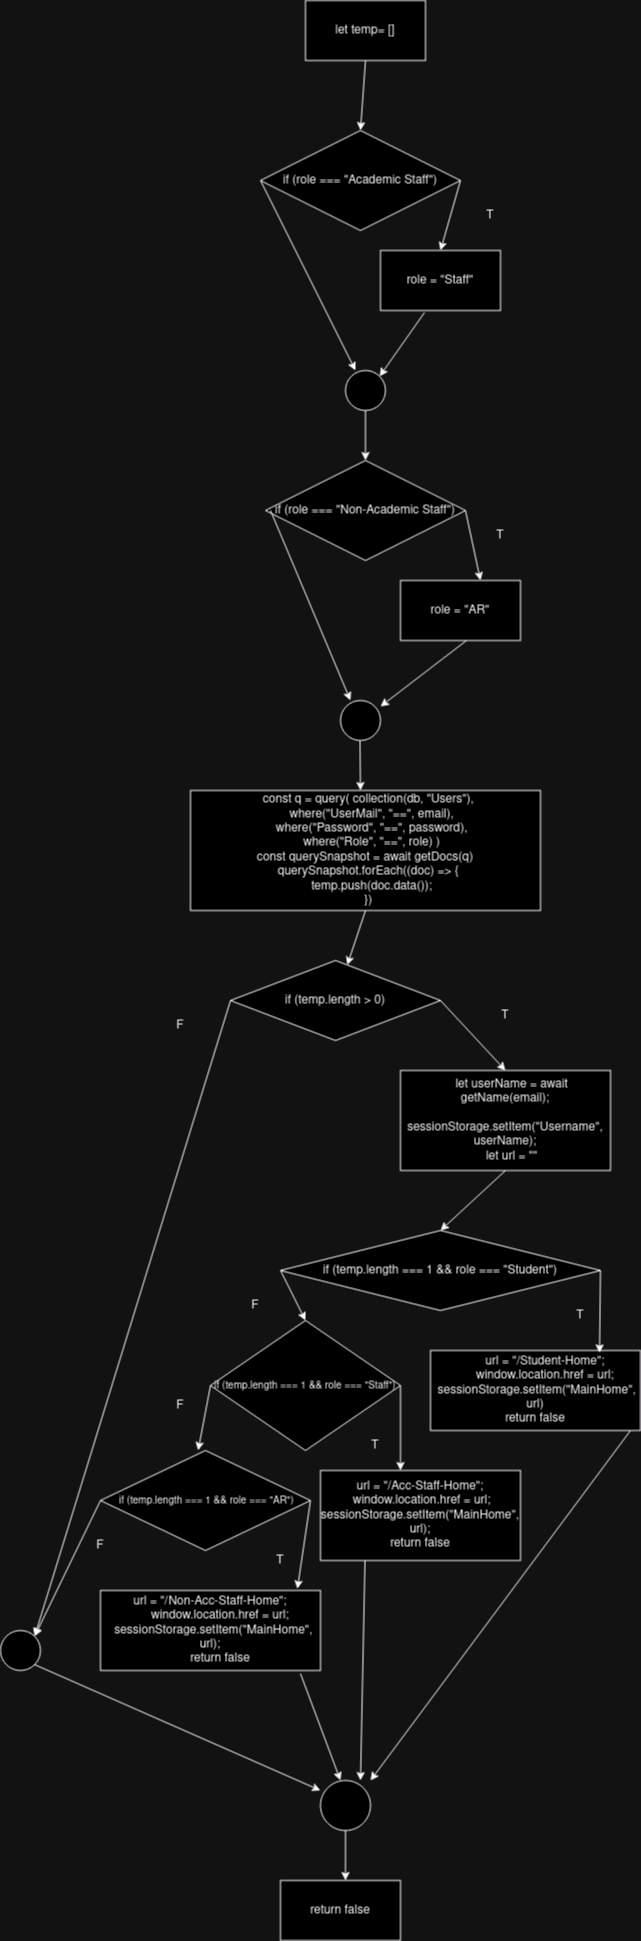

The diagram above was exported from draw.io. Its source (the exported page's mxGraphModel, read from the mxfile embedded in the PNG):
<mxGraphModel dx="1360" dy="795" grid="1" gridSize="10" guides="1" tooltips="1" connect="1" arrows="1" fold="1" page="1" pageScale="1" pageWidth="850" pageHeight="1100" math="0" shadow="0">
  <root>
    <mxCell id="0" />
    <mxCell id="1" parent="0" />
    <mxCell id="MmnCsslAQJuwzi1H_Ii2-1" value="let temp= []" style="rounded=0;whiteSpace=wrap;html=1;" vertex="1" parent="1">
      <mxGeometry x="505" y="90" width="120" height="60" as="geometry" />
    </mxCell>
    <mxCell id="MmnCsslAQJuwzi1H_Ii2-2" value="&lt;font style=&quot;font-size: 12px;&quot;&gt;if (role === &quot;Academic Staff&quot;)&lt;/font&gt;" style="rhombus;whiteSpace=wrap;html=1;" vertex="1" parent="1">
      <mxGeometry x="460" y="220" width="200" height="100" as="geometry" />
    </mxCell>
    <mxCell id="MmnCsslAQJuwzi1H_Ii2-3" value="" style="endArrow=classic;html=1;rounded=0;entryX=0.5;entryY=0;entryDx=0;entryDy=0;exitX=0.5;exitY=1;exitDx=0;exitDy=0;" edge="1" parent="1" source="MmnCsslAQJuwzi1H_Ii2-1" target="MmnCsslAQJuwzi1H_Ii2-2">
      <mxGeometry width="50" height="50" relative="1" as="geometry">
        <mxPoint x="540" y="100" as="sourcePoint" />
        <mxPoint x="580" y="150" as="targetPoint" />
      </mxGeometry>
    </mxCell>
    <mxCell id="MmnCsslAQJuwzi1H_Ii2-4" value="role = &quot;Staff&quot;" style="rounded=0;whiteSpace=wrap;html=1;" vertex="1" parent="1">
      <mxGeometry x="580" y="340" width="120" height="60" as="geometry" />
    </mxCell>
    <mxCell id="MmnCsslAQJuwzi1H_Ii2-6" value="" style="endArrow=classic;html=1;rounded=0;entryX=0.5;entryY=0;entryDx=0;entryDy=0;exitX=1;exitY=0.5;exitDx=0;exitDy=0;" edge="1" parent="1" source="MmnCsslAQJuwzi1H_Ii2-2" target="MmnCsslAQJuwzi1H_Ii2-4">
      <mxGeometry width="50" height="50" relative="1" as="geometry">
        <mxPoint x="640" y="230" as="sourcePoint" />
        <mxPoint x="690" y="310" as="targetPoint" />
      </mxGeometry>
    </mxCell>
    <mxCell id="MmnCsslAQJuwzi1H_Ii2-7" value="" style="endArrow=classic;html=1;rounded=0;entryX=0.25;entryY=0;entryDx=0;entryDy=0;entryPerimeter=0;exitX=0;exitY=0.5;exitDx=0;exitDy=0;" edge="1" parent="1" source="MmnCsslAQJuwzi1H_Ii2-2" target="MmnCsslAQJuwzi1H_Ii2-9">
      <mxGeometry width="50" height="50" relative="1" as="geometry">
        <mxPoint x="440" y="230" as="sourcePoint" />
        <mxPoint x="550" y="420" as="targetPoint" />
      </mxGeometry>
    </mxCell>
    <mxCell id="MmnCsslAQJuwzi1H_Ii2-8" value="" style="endArrow=classic;html=1;rounded=0;entryX=1;entryY=0;entryDx=0;entryDy=0;exitX=0.367;exitY=1.033;exitDx=0;exitDy=0;exitPerimeter=0;" edge="1" parent="1" source="MmnCsslAQJuwzi1H_Ii2-4" target="MmnCsslAQJuwzi1H_Ii2-9">
      <mxGeometry width="50" height="50" relative="1" as="geometry">
        <mxPoint x="660" y="380" as="sourcePoint" />
        <mxPoint x="580" y="420" as="targetPoint" />
      </mxGeometry>
    </mxCell>
    <mxCell id="MmnCsslAQJuwzi1H_Ii2-9" value="" style="ellipse;whiteSpace=wrap;html=1;aspect=fixed;" vertex="1" parent="1">
      <mxGeometry x="545" y="460" width="40" height="40" as="geometry" />
    </mxCell>
    <mxCell id="MmnCsslAQJuwzi1H_Ii2-11" value="&lt;font style=&quot;font-size: 12px;&quot;&gt;if (role === &quot;Non-Academic Staff&quot;)&lt;/font&gt;" style="rhombus;whiteSpace=wrap;html=1;" vertex="1" parent="1">
      <mxGeometry x="465" y="550" width="200" height="100" as="geometry" />
    </mxCell>
    <mxCell id="MmnCsslAQJuwzi1H_Ii2-13" value="" style="endArrow=classic;html=1;rounded=0;entryX=0.5;entryY=0;entryDx=0;entryDy=0;exitX=1;exitY=0.5;exitDx=0;exitDy=0;" edge="1" parent="1" source="MmnCsslAQJuwzi1H_Ii2-11">
      <mxGeometry width="50" height="50" relative="1" as="geometry">
        <mxPoint x="660" y="580" as="sourcePoint" />
        <mxPoint x="680" y="670" as="targetPoint" />
      </mxGeometry>
    </mxCell>
    <mxCell id="MmnCsslAQJuwzi1H_Ii2-14" value="role = &quot;AR&quot;" style="rounded=0;whiteSpace=wrap;html=1;" vertex="1" parent="1">
      <mxGeometry x="600" y="670" width="120" height="60" as="geometry" />
    </mxCell>
    <mxCell id="MmnCsslAQJuwzi1H_Ii2-15" value="" style="endArrow=classic;html=1;rounded=0;" edge="1" parent="1">
      <mxGeometry width="50" height="50" relative="1" as="geometry">
        <mxPoint x="470" y="600" as="sourcePoint" />
        <mxPoint x="550" y="790" as="targetPoint" />
      </mxGeometry>
    </mxCell>
    <mxCell id="MmnCsslAQJuwzi1H_Ii2-16" value="" style="endArrow=classic;html=1;rounded=0;entryX=1;entryY=0;entryDx=0;entryDy=0;" edge="1" parent="1">
      <mxGeometry width="50" height="50" relative="1" as="geometry">
        <mxPoint x="666" y="730" as="sourcePoint" />
        <mxPoint x="580" y="796" as="targetPoint" />
      </mxGeometry>
    </mxCell>
    <mxCell id="MmnCsslAQJuwzi1H_Ii2-17" value="" style="ellipse;whiteSpace=wrap;html=1;aspect=fixed;" vertex="1" parent="1">
      <mxGeometry x="540" y="790" width="40" height="40" as="geometry" />
    </mxCell>
    <mxCell id="MmnCsslAQJuwzi1H_Ii2-18" value="" style="endArrow=classic;html=1;rounded=0;" edge="1" parent="1">
      <mxGeometry width="50" height="50" relative="1" as="geometry">
        <mxPoint x="559.5" y="830" as="sourcePoint" />
        <mxPoint x="560" y="880" as="targetPoint" />
      </mxGeometry>
    </mxCell>
    <mxCell id="MmnCsslAQJuwzi1H_Ii2-20" value="&amp;nbsp; const q = query( collection(db, &quot;Users&quot;),&lt;br&gt;&amp;nbsp;&amp;nbsp;&amp;nbsp; where(&quot;UserMail&quot;, &quot;==&quot;, email),&lt;br&gt;&amp;nbsp;&amp;nbsp;&amp;nbsp; where(&quot;Password&quot;, &quot;==&quot;, password),&lt;br&gt;&lt;div&gt;&amp;nbsp;&amp;nbsp;&amp;nbsp; where(&quot;Role&quot;, &quot;==&quot;, role) )&lt;/div&gt;&lt;div&gt;const querySnapshot = await getDocs(q)&lt;/div&gt;&lt;div&gt;&amp;nbsp; querySnapshot.forEach((doc) =&amp;gt; {&lt;br&gt;&amp;nbsp;&amp;nbsp;&amp;nbsp; temp.push(doc.data());&lt;br&gt;&amp;nbsp; })&lt;br&gt;&lt;/div&gt;" style="rounded=0;whiteSpace=wrap;html=1;" vertex="1" parent="1">
      <mxGeometry x="390" y="880" width="350" height="120" as="geometry" />
    </mxCell>
    <mxCell id="MmnCsslAQJuwzi1H_Ii2-22" value="if (temp.length &amp;gt; 0)" style="rhombus;whiteSpace=wrap;html=1;" vertex="1" parent="1">
      <mxGeometry x="430" y="1050" width="210" height="80" as="geometry" />
    </mxCell>
    <mxCell id="MmnCsslAQJuwzi1H_Ii2-23" value="&amp;nbsp;&amp;nbsp;&amp;nbsp; let userName = await getName(email);&lt;br&gt;&amp;nbsp;&amp;nbsp;&amp;nbsp; sessionStorage.setItem(&quot;Username&quot;, userName);&lt;br&gt;&amp;nbsp;&amp;nbsp;&amp;nbsp; let url = &quot;&quot;" style="rounded=0;whiteSpace=wrap;html=1;" vertex="1" parent="1">
      <mxGeometry x="600" y="1160" width="210" height="100" as="geometry" />
    </mxCell>
    <mxCell id="MmnCsslAQJuwzi1H_Ii2-25" value="" style="endArrow=classic;html=1;rounded=0;exitX=0.5;exitY=1;exitDx=0;exitDy=0;" edge="1" parent="1" source="MmnCsslAQJuwzi1H_Ii2-20" target="MmnCsslAQJuwzi1H_Ii2-22">
      <mxGeometry width="50" height="50" relative="1" as="geometry">
        <mxPoint x="570" y="1000" as="sourcePoint" />
        <mxPoint x="620" y="950" as="targetPoint" />
      </mxGeometry>
    </mxCell>
    <mxCell id="MmnCsslAQJuwzi1H_Ii2-26" value="" style="endArrow=classic;html=1;rounded=0;entryX=0.5;entryY=0;entryDx=0;entryDy=0;" edge="1" parent="1" target="MmnCsslAQJuwzi1H_Ii2-23">
      <mxGeometry width="50" height="50" relative="1" as="geometry">
        <mxPoint x="640" y="1090" as="sourcePoint" />
        <mxPoint x="690" y="1040" as="targetPoint" />
      </mxGeometry>
    </mxCell>
    <mxCell id="MmnCsslAQJuwzi1H_Ii2-29" value="" style="endArrow=classic;html=1;rounded=0;entryX=1;entryY=0;entryDx=0;entryDy=0;exitX=0;exitY=0.5;exitDx=0;exitDy=0;" edge="1" parent="1" source="MmnCsslAQJuwzi1H_Ii2-22" target="MmnCsslAQJuwzi1H_Ii2-46">
      <mxGeometry width="50" height="50" relative="1" as="geometry">
        <mxPoint x="490" y="1090" as="sourcePoint" />
        <mxPoint x="10" y="1530" as="targetPoint" />
      </mxGeometry>
    </mxCell>
    <mxCell id="MmnCsslAQJuwzi1H_Ii2-30" value="if (temp.length === 1 &amp;amp;&amp;amp; role === &quot;Student&quot;)" style="rhombus;whiteSpace=wrap;html=1;" vertex="1" parent="1">
      <mxGeometry x="480" y="1320" width="320" height="80" as="geometry" />
    </mxCell>
    <mxCell id="MmnCsslAQJuwzi1H_Ii2-31" value="" style="endArrow=classic;html=1;rounded=0;entryX=0.5;entryY=0;entryDx=0;entryDy=0;exitX=0.5;exitY=1;exitDx=0;exitDy=0;" edge="1" parent="1" source="MmnCsslAQJuwzi1H_Ii2-23" target="MmnCsslAQJuwzi1H_Ii2-30">
      <mxGeometry width="50" height="50" relative="1" as="geometry">
        <mxPoint x="580" y="1280" as="sourcePoint" />
        <mxPoint x="630" y="1230" as="targetPoint" />
      </mxGeometry>
    </mxCell>
    <mxCell id="MmnCsslAQJuwzi1H_Ii2-32" value="&amp;nbsp;&amp;nbsp;&amp;nbsp;&amp;nbsp;&amp;nbsp; url = &quot;/Student-Home&quot;;&lt;br&gt;&amp;nbsp;&amp;nbsp;&amp;nbsp;&amp;nbsp;&amp;nbsp; window.location.href = url;&lt;br&gt;&lt;div&gt;&amp;nbsp;sessionStorage.setItem(&quot;MainHome&quot;, url)&lt;/div&gt;&lt;div&gt;return false&lt;br&gt;&lt;/div&gt;" style="rounded=0;whiteSpace=wrap;html=1;" vertex="1" parent="1">
      <mxGeometry x="630" y="1440" width="210" height="80" as="geometry" />
    </mxCell>
    <mxCell id="MmnCsslAQJuwzi1H_Ii2-33" value="" style="endArrow=classic;html=1;rounded=0;entryX=0.805;entryY=0.03;entryDx=0;entryDy=0;entryPerimeter=0;exitX=1;exitY=0.5;exitDx=0;exitDy=0;" edge="1" parent="1" source="MmnCsslAQJuwzi1H_Ii2-30" target="MmnCsslAQJuwzi1H_Ii2-32">
      <mxGeometry width="50" height="50" relative="1" as="geometry">
        <mxPoint x="810" y="1370" as="sourcePoint" />
        <mxPoint x="770" y="1320" as="targetPoint" />
      </mxGeometry>
    </mxCell>
    <mxCell id="MmnCsslAQJuwzi1H_Ii2-36" value="&lt;font style=&quot;font-size: 10px;&quot;&gt;if (temp.length === 1 &amp;amp;&amp;amp; role === &quot;Staff&quot;)&lt;/font&gt;" style="rhombus;whiteSpace=wrap;html=1;" vertex="1" parent="1">
      <mxGeometry x="410" y="1410" width="190" height="130" as="geometry" />
    </mxCell>
    <mxCell id="MmnCsslAQJuwzi1H_Ii2-37" value="" style="endArrow=classic;html=1;rounded=0;entryX=0.5;entryY=0;entryDx=0;entryDy=0;exitX=0;exitY=0.5;exitDx=0;exitDy=0;" edge="1" parent="1" source="MmnCsslAQJuwzi1H_Ii2-30" target="MmnCsslAQJuwzi1H_Ii2-36">
      <mxGeometry width="50" height="50" relative="1" as="geometry">
        <mxPoint x="400" y="1370" as="sourcePoint" />
        <mxPoint x="450" y="1320" as="targetPoint" />
      </mxGeometry>
    </mxCell>
    <mxCell id="MmnCsslAQJuwzi1H_Ii2-38" value="url = &quot;/Acc-Staff-Home&quot;;&lt;br&gt;&amp;nbsp;&amp;nbsp;&amp;nbsp;&amp;nbsp;&amp;nbsp; window.location.href = url;&amp;nbsp;&amp;nbsp;&amp;nbsp;&amp;nbsp;&amp;nbsp; sessionStorage.setItem(&quot;MainHome&quot;, url);&lt;div&gt;return false &lt;br&gt;&lt;/div&gt;" style="rounded=0;whiteSpace=wrap;html=1;" vertex="1" parent="1">
      <mxGeometry x="520" y="1560" width="200" height="90" as="geometry" />
    </mxCell>
    <mxCell id="MmnCsslAQJuwzi1H_Ii2-39" value="" style="endArrow=classic;html=1;rounded=0;exitX=1;exitY=0.5;exitDx=0;exitDy=0;" edge="1" parent="1" source="MmnCsslAQJuwzi1H_Ii2-36">
      <mxGeometry width="50" height="50" relative="1" as="geometry">
        <mxPoint x="520" y="1480" as="sourcePoint" />
        <mxPoint x="600" y="1560" as="targetPoint" />
      </mxGeometry>
    </mxCell>
    <mxCell id="MmnCsslAQJuwzi1H_Ii2-40" value="&lt;font style=&quot;font-size: 10px;&quot;&gt;&amp;nbsp;if (temp.length === 1 &amp;amp;&amp;amp; role === &quot;AR&quot;)&lt;/font&gt;" style="rhombus;whiteSpace=wrap;html=1;" vertex="1" parent="1">
      <mxGeometry x="300" y="1540" width="210" height="100" as="geometry" />
    </mxCell>
    <mxCell id="MmnCsslAQJuwzi1H_Ii2-41" value="" style="endArrow=classic;html=1;rounded=0;entryX=0.465;entryY=0;entryDx=0;entryDy=0;exitX=0;exitY=0.5;exitDx=0;exitDy=0;entryPerimeter=0;" edge="1" parent="1" source="MmnCsslAQJuwzi1H_Ii2-36" target="MmnCsslAQJuwzi1H_Ii2-40">
      <mxGeometry width="50" height="50" relative="1" as="geometry">
        <mxPoint x="250" y="1480" as="sourcePoint" />
        <mxPoint x="300" y="1430" as="targetPoint" />
      </mxGeometry>
    </mxCell>
    <mxCell id="MmnCsslAQJuwzi1H_Ii2-42" value="url = &quot;/Non-Acc-Staff-Home&quot;;&lt;br&gt;&amp;nbsp;&amp;nbsp;&amp;nbsp;&amp;nbsp;&amp;nbsp; window.location.href = url;&lt;br&gt;&amp;nbsp; sessionStorage.setItem(&quot;MainHome&quot;, url);&lt;br&gt;&amp;nbsp;&amp;nbsp;&amp;nbsp;&amp;nbsp;&amp;nbsp; return false" style="rounded=0;whiteSpace=wrap;html=1;" vertex="1" parent="1">
      <mxGeometry x="300" y="1680" width="220" height="80" as="geometry" />
    </mxCell>
    <mxCell id="MmnCsslAQJuwzi1H_Ii2-43" value="" style="endArrow=classic;html=1;rounded=0;exitX=1;exitY=0.5;exitDx=0;exitDy=0;entryX=0.895;entryY=-0.02;entryDx=0;entryDy=0;entryPerimeter=0;" edge="1" parent="1" source="MmnCsslAQJuwzi1H_Ii2-40" target="MmnCsslAQJuwzi1H_Ii2-42">
      <mxGeometry width="50" height="50" relative="1" as="geometry">
        <mxPoint x="340" y="1600" as="sourcePoint" />
        <mxPoint x="390" y="1550" as="targetPoint" />
      </mxGeometry>
    </mxCell>
    <mxCell id="MmnCsslAQJuwzi1H_Ii2-45" value="return false" style="rounded=0;whiteSpace=wrap;html=1;" vertex="1" parent="1">
      <mxGeometry x="480" y="1970" width="120" height="60" as="geometry" />
    </mxCell>
    <mxCell id="MmnCsslAQJuwzi1H_Ii2-46" value="" style="ellipse;whiteSpace=wrap;html=1;aspect=fixed;" vertex="1" parent="1">
      <mxGeometry x="200" y="1720" width="40" height="40" as="geometry" />
    </mxCell>
    <mxCell id="MmnCsslAQJuwzi1H_Ii2-50" value="" style="endArrow=classic;html=1;rounded=0;entryX=1;entryY=0;entryDx=0;entryDy=0;exitX=0;exitY=0.5;exitDx=0;exitDy=0;" edge="1" parent="1" source="MmnCsslAQJuwzi1H_Ii2-40" target="MmnCsslAQJuwzi1H_Ii2-46">
      <mxGeometry width="50" height="50" relative="1" as="geometry">
        <mxPoint x="310" y="1600" as="sourcePoint" />
        <mxPoint x="360" y="1550" as="targetPoint" />
      </mxGeometry>
    </mxCell>
    <mxCell id="MmnCsslAQJuwzi1H_Ii2-57" value="" style="endArrow=classic;html=1;rounded=0;exitX=1;exitY=1;exitDx=0;exitDy=0;" edge="1" parent="1" source="MmnCsslAQJuwzi1H_Ii2-46">
      <mxGeometry width="50" height="50" relative="1" as="geometry">
        <mxPoint x="219.5" y="1630" as="sourcePoint" />
        <mxPoint x="520" y="1880" as="targetPoint" />
      </mxGeometry>
    </mxCell>
    <mxCell id="MmnCsslAQJuwzi1H_Ii2-58" value="" style="endArrow=classic;html=1;rounded=0;" edge="1" parent="1">
      <mxGeometry width="50" height="50" relative="1" as="geometry">
        <mxPoint x="830" y="1520" as="sourcePoint" />
        <mxPoint x="570" y="1870" as="targetPoint" />
      </mxGeometry>
    </mxCell>
    <mxCell id="MmnCsslAQJuwzi1H_Ii2-59" value="" style="endArrow=classic;html=1;rounded=0;" edge="1" parent="1">
      <mxGeometry width="50" height="50" relative="1" as="geometry">
        <mxPoint x="564.5" y="1650" as="sourcePoint" />
        <mxPoint x="560" y="1870" as="targetPoint" />
      </mxGeometry>
    </mxCell>
    <mxCell id="MmnCsslAQJuwzi1H_Ii2-60" value="" style="endArrow=classic;html=1;rounded=0;exitX=0.909;exitY=1.038;exitDx=0;exitDy=0;exitPerimeter=0;" edge="1" parent="1" source="MmnCsslAQJuwzi1H_Ii2-42">
      <mxGeometry width="50" height="50" relative="1" as="geometry">
        <mxPoint x="490" y="1790" as="sourcePoint" />
        <mxPoint x="540" y="1870" as="targetPoint" />
      </mxGeometry>
    </mxCell>
    <mxCell id="MmnCsslAQJuwzi1H_Ii2-61" value="" style="ellipse;whiteSpace=wrap;html=1;aspect=fixed;" vertex="1" parent="1">
      <mxGeometry x="520" y="1870" width="50" height="50" as="geometry" />
    </mxCell>
    <mxCell id="MmnCsslAQJuwzi1H_Ii2-62" value="" style="endArrow=classic;html=1;rounded=0;exitX=0.5;exitY=1;exitDx=0;exitDy=0;" edge="1" parent="1" source="MmnCsslAQJuwzi1H_Ii2-61">
      <mxGeometry width="50" height="50" relative="1" as="geometry">
        <mxPoint x="630" y="1910" as="sourcePoint" />
        <mxPoint x="545" y="1970" as="targetPoint" />
      </mxGeometry>
    </mxCell>
    <mxCell id="MmnCsslAQJuwzi1H_Ii2-63" value="" style="endArrow=classic;html=1;rounded=0;entryX=0.5;entryY=0;entryDx=0;entryDy=0;exitX=0.5;exitY=1;exitDx=0;exitDy=0;" edge="1" parent="1" source="MmnCsslAQJuwzi1H_Ii2-9" target="MmnCsslAQJuwzi1H_Ii2-11">
      <mxGeometry width="50" height="50" relative="1" as="geometry">
        <mxPoint x="490" y="370" as="sourcePoint" />
        <mxPoint x="540" y="320" as="targetPoint" />
      </mxGeometry>
    </mxCell>
    <mxCell id="MmnCsslAQJuwzi1H_Ii2-64" value="T" style="text;html=1;strokeColor=none;fillColor=none;align=center;verticalAlign=middle;whiteSpace=wrap;rounded=0;" vertex="1" parent="1">
      <mxGeometry x="660" y="290" width="60" height="30" as="geometry" />
    </mxCell>
    <mxCell id="MmnCsslAQJuwzi1H_Ii2-65" value="T" style="text;html=1;strokeColor=none;fillColor=none;align=center;verticalAlign=middle;whiteSpace=wrap;rounded=0;" vertex="1" parent="1">
      <mxGeometry x="670" y="610" width="60" height="30" as="geometry" />
    </mxCell>
    <mxCell id="MmnCsslAQJuwzi1H_Ii2-66" value="T" style="text;html=1;strokeColor=none;fillColor=none;align=center;verticalAlign=middle;whiteSpace=wrap;rounded=0;" vertex="1" parent="1">
      <mxGeometry x="675" y="1090" width="60" height="30" as="geometry" />
    </mxCell>
    <mxCell id="MmnCsslAQJuwzi1H_Ii2-67" value="T" style="text;html=1;strokeColor=none;fillColor=none;align=center;verticalAlign=middle;whiteSpace=wrap;rounded=0;" vertex="1" parent="1">
      <mxGeometry x="750" y="1390" width="60" height="30" as="geometry" />
    </mxCell>
    <mxCell id="MmnCsslAQJuwzi1H_Ii2-68" value="T" style="text;html=1;strokeColor=none;fillColor=none;align=center;verticalAlign=middle;whiteSpace=wrap;rounded=0;" vertex="1" parent="1">
      <mxGeometry x="545" y="1520" width="60" height="30" as="geometry" />
    </mxCell>
    <mxCell id="MmnCsslAQJuwzi1H_Ii2-69" value="T" style="text;html=1;strokeColor=none;fillColor=none;align=center;verticalAlign=middle;whiteSpace=wrap;rounded=0;" vertex="1" parent="1">
      <mxGeometry x="450" y="1635" width="60" height="30" as="geometry" />
    </mxCell>
    <mxCell id="MmnCsslAQJuwzi1H_Ii2-70" value="F" style="text;html=1;strokeColor=none;fillColor=none;align=center;verticalAlign=middle;whiteSpace=wrap;rounded=0;" vertex="1" parent="1">
      <mxGeometry x="350" y="1100" width="60" height="30" as="geometry" />
    </mxCell>
    <mxCell id="MmnCsslAQJuwzi1H_Ii2-71" value="F" style="text;html=1;strokeColor=none;fillColor=none;align=center;verticalAlign=middle;whiteSpace=wrap;rounded=0;" vertex="1" parent="1">
      <mxGeometry x="425" y="1380" width="60" height="30" as="geometry" />
    </mxCell>
    <mxCell id="MmnCsslAQJuwzi1H_Ii2-72" value="F" style="text;html=1;strokeColor=none;fillColor=none;align=center;verticalAlign=middle;whiteSpace=wrap;rounded=0;" vertex="1" parent="1">
      <mxGeometry x="350" y="1480" width="60" height="30" as="geometry" />
    </mxCell>
    <mxCell id="MmnCsslAQJuwzi1H_Ii2-73" value="F" style="text;html=1;strokeColor=none;fillColor=none;align=center;verticalAlign=middle;whiteSpace=wrap;rounded=0;" vertex="1" parent="1">
      <mxGeometry x="270" y="1620" width="60" height="30" as="geometry" />
    </mxCell>
  </root>
</mxGraphModel>